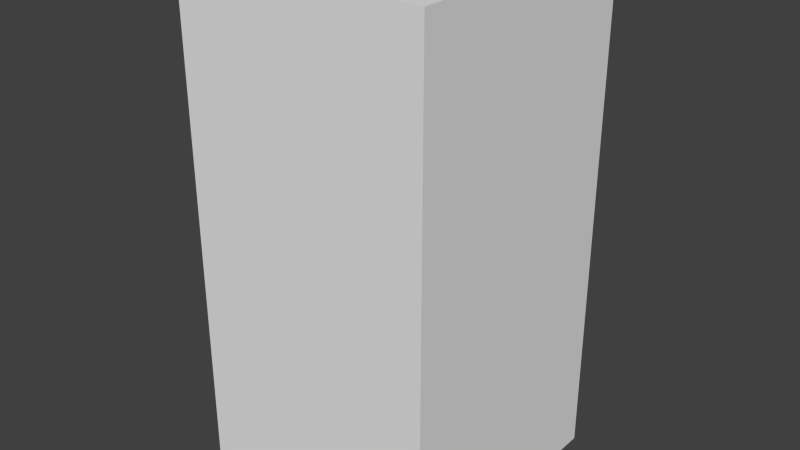 # Source: redDropSeven.blend  (saved by Blender 2.68.0; exported with 4.5.12 LTS)
import bpy
from mathutils import Matrix  # noqa: F401  (used for matrix-valued properties, if any)

bpy.ops.wm.read_factory_settings(use_empty=True)
scene = bpy.context.scene
scene.name = 'Scene'

# ---- collections
col_collection_1 = bpy.data.collections.new('Collection 1'); scene.collection.children.link(col_collection_1)

# ---- world
world_world = bpy.data.worlds.new('World'); scene.world = world_world
world_world.color = (0.05088, 0.05088, 0.05088)
world_world.use_sun_shadow = False
world_world.sun_shadow_jitter_overblur = 0.0
world_world.cycles.sampling_method = 'MANUAL'
world_world.cycles.sample_map_resolution = 256

# ---- meshes
me_reddropseven = bpy.data.meshes.new('redDropSeven')
me_reddropseven.from_pydata([(-0.5, -0.5, -1.0), (-0.5, 0.5, -1.0), (0.5, 0.5, -1.0), (0.5, -0.5, -1.0), (-0.5, -0.5, 1.0), (-0.5, 0.5, 1.0), (0.5, 0.5, 1.0), (0.5, -0.5, 1.0)], [], [(4, 5, 1, 0), (5, 6, 2, 1), (6, 7, 3, 2), (7, 4, 0, 3), (0, 1, 2, 3), (7, 6, 5, 4)])
me_reddropseven.use_remesh_preserve_volume = False
me_reddropseven.use_remesh_preserve_attributes = False
me_reddropseven.use_mirror_vertex_groups = False
me_reddropseven.update()

# ---- objects
ob_reddropseven = bpy.data.objects.new('redDropSeven', me_reddropseven)

# ---- transforms, parenting, visibility, modifiers, constraints
ob_reddropseven.location = (0.0, 0.0, 0.0)
ob_reddropseven.lineart.crease_threshold = 0.0

# ---- collection membership
col_collection_1.objects.link(ob_reddropseven)

# ---- scene / render settings (as saved in the file)
scene.frame_start = 1; scene.frame_end = 250; scene.frame_set(1)
scene.render.engine = 'BLENDER_EEVEE_NEXT'
scene.render.image_settings.color_mode = 'RGB'
scene.render.image_settings.compression = 90
scene.render.resolution_percentage = 50
scene.render.dither_intensity = 0.0
scene.cycles.use_denoising = False
scene.cycles.samples = 10
scene.cycles.sampling_pattern = 'TABULATED_SOBOL'
scene.cycles.light_sampling_threshold = 0.0
scene.cycles.use_adaptive_sampling = False
scene.cycles.use_light_tree = False
scene.cycles.blur_glossy = 0.0
scene.cycles.volume_bounces = 1
scene.cycles.pixel_filter_type = 'GAUSSIAN'
scene.cycles.sample_clamp_indirect = 0.0
scene.view_settings.view_transform = 'Standard'
bpy.context.view_layer.update()

# ---- added for rendering (the .blend has no active camera and no usable light): camera, sun
cam_auto = bpy.data.cameras.new('AutoCamera')
cam_auto.lens = 50.0
cam_auto.sensor_width = 36.0
cam_auto.clip_end = 1000.0
ob_auto_camera = bpy.data.objects.new('AutoCamera', cam_auto)
scene.collection.objects.link(ob_auto_camera)
ob_auto_camera.location = (2.26633, -2.71959, 1.81306)
ob_auto_camera.rotation_euler = (1.09748, -7.21219e-08, 0.694738)
scene.camera = ob_auto_camera
light_auto_sun = bpy.data.lights.new('AutoSun', 'SUN')
light_auto_sun.energy = 3.0
light_auto_sun.angle = 0.0523599
ob_auto_sun = bpy.data.objects.new('AutoSun', light_auto_sun)
scene.collection.objects.link(ob_auto_sun)
ob_auto_sun.rotation_euler = (0.872665, 0.174533, 0.523599)
bpy.context.view_layer.update()
